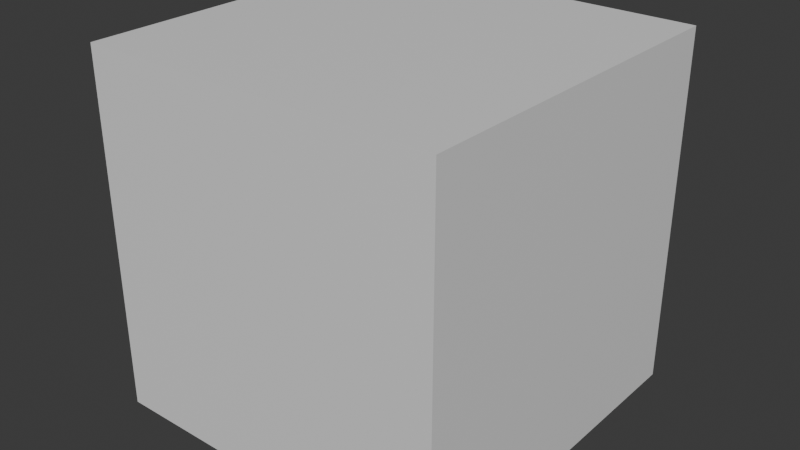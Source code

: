 # Source: woman_low_poly.blend  (saved by Blender 5.1.29; exported with 4.5.12 LTS)
import bpy
from mathutils import Matrix  # noqa: F401  (used for matrix-valued properties, if any)

bpy.ops.wm.read_factory_settings(use_empty=True)
scene = bpy.context.scene
scene.name = 'Scene'

# ---- collections
col_collection = bpy.data.collections.new('Collection'); scene.collection.children.link(col_collection)

# ---- materials (node trees are filled in below, after node groups)
mat_material = bpy.data.materials.new('Material')
mat_material.alpha_threshold = 0.0
mat_material.use_backface_culling_lightprobe_volume = False
mat_material.roughness = 0.5
mat_material.line_color = (0.0, 0.0, 0.0, 1.0)

# ---- material node trees
mat_material.use_nodes = True; mat_material.node_tree.nodes.clear()
_N = mat_material.node_tree.nodes; _L = mat_material.node_tree.links
n0 = _N.new('ShaderNodeOutputMaterial'); n0.name = 'Material Output'; n0.location = (200, 100)
n1 = _N.new('ShaderNodeBsdfPrincipled'); n1.name = 'Principled BSDF'; n1.location = (-200, 100)
_L.new(n1.outputs[0], n0.inputs[0])
n0.is_active_output = True

# ---- world
world_world = bpy.data.worlds.new('World'); scene.world = world_world
world_world.use_nodes = True; world_world.node_tree.nodes.clear()
_N = world_world.node_tree.nodes; _L = world_world.node_tree.links
n0 = _N.new('ShaderNodeOutputWorld'); n0.name = 'World Output'; n0.location = (200, 100)
n1 = _N.new('ShaderNodeBackground'); n1.name = 'Background'; n1.location = (-200, 100)
n1.inputs[0].default_value = (0.05088, 0.05088, 0.05088, 1.0)
_L.new(n1.outputs[0], n0.inputs[0])
n0.is_active_output = True
world_world.color = (0.05088, 0.05088, 0.05088)
world_world.sun_shadow_jitter_overblur = 0.0

# ---- meshes
me_cube = bpy.data.meshes.new('Cube')
me_cube.from_pydata([(1.0, 1.0, 1.0), (1.0, 1.0, -1.0), (1.0, -1.0, 1.0), (1.0, -1.0, -1.0), (-1.0, 1.0, 1.0), (-1.0, 1.0, -1.0), (-1.0, -1.0, 1.0), (-1.0, -1.0, -1.0)], [], [(0, 4, 6, 2), (3, 2, 6, 7), (7, 6, 4, 5), (5, 1, 3, 7), (1, 0, 2, 3), (5, 4, 0, 1)])
_uv = me_cube.uv_layers.new(name='UVMap')
_uv.uv.foreach_set('vector', [0.625, 0.5, 0.875, 0.5, 0.875, 0.75, 0.625, 0.75, 0.375, 0.75, 0.625, 0.75, 0.625, 1.0, 0.375, 1.0, 0.375, 0.0, 0.625, 0.0, 0.625, 0.25, 0.375, 0.25, 0.125, 0.5, 0.375, 0.5, 0.375, 0.75, 0.125, 0.75, 0.375, 0.5, 0.625, 0.5, 0.625, 0.75, 0.375, 0.75, 0.375, 0.25, 0.625, 0.25, 0.625, 0.5, 0.375, 0.5])
me_cube.materials.append(mat_material)
me_cube.use_mirror_vertex_groups = False
me_cube.update()

# ---- objects
ob_cube = bpy.data.objects.new('Cube', me_cube)

# ---- transforms, parenting, visibility, modifiers, constraints
ob_cube.location = (0.0, 0.0, 0.0)
ob_cube.lock_rotations_4d = False
ob_cube.empty_display_type = 'ARROWS'
ob_cube.lineart.crease_threshold = 0.0

# ---- collection membership
col_collection.objects.link(ob_cube)

# ---- scene / render settings (as saved in the file)
scene.frame_start = 1; scene.frame_end = 250; scene.frame_set(1)
scene.render.engine = 'BLENDER_EEVEE_NEXT'
scene.render.bake_bias = 0.0
scene.render.bake_samples = 0
scene.cycles.sampling_pattern = 'TABULATED_SOBOL'
scene.eevee.use_volume_custom_range = False
bpy.context.view_layer.update()

# ---- added for rendering (the .blend has no active camera and no usable light): camera, sun
cam_auto = bpy.data.cameras.new('AutoCamera')
cam_auto.lens = 50.0
cam_auto.sensor_width = 36.0
cam_auto.clip_end = 1000.0
ob_auto_camera = bpy.data.objects.new('AutoCamera', cam_auto)
scene.collection.objects.link(ob_auto_camera)
ob_auto_camera.location = (3.20507, -3.84609, 2.56406)
ob_auto_camera.rotation_euler = (1.09748, -7.21219e-08, 0.694738)
scene.camera = ob_auto_camera
light_auto_sun = bpy.data.lights.new('AutoSun', 'SUN')
light_auto_sun.energy = 3.0
light_auto_sun.angle = 0.0523599
ob_auto_sun = bpy.data.objects.new('AutoSun', light_auto_sun)
scene.collection.objects.link(ob_auto_sun)
ob_auto_sun.rotation_euler = (0.872665, 0.174533, 0.523599)
bpy.context.view_layer.update()
